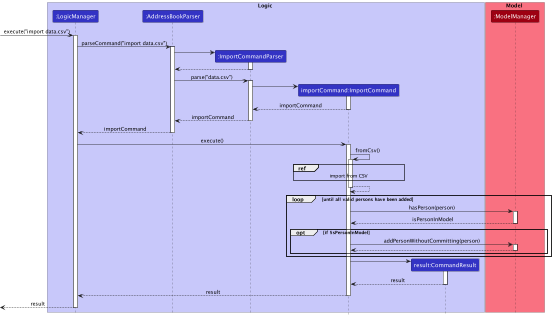

The diagram above was rendered by PlantUML. Its source (embedded in the PNG):
@startuml
!include style.puml

box Logic LOGIC_COLOR_T1
participant ":LogicManager" as LogicManager LOGIC_COLOR
participant ":AddressBookParser" as AddressBookParser LOGIC_COLOR
participant ":ImportCommandParser" as ImportCommandParser LOGIC_COLOR
participant "importCommand:ImportCommand" as ImportCommand LOGIC_COLOR
participant "result:CommandResult" as CommandResult LOGIC_COLOR
end box

box Model MODEL_COLOR_T1
participant ":ModelManager" as Model MODEL_COLOR
end box

[-> LogicManager : execute("import data.csv")
activate LogicManager

LogicManager -> AddressBookParser : parseCommand("import data.csv")
activate AddressBookParser

create ImportCommandParser
AddressBookParser -> ImportCommandParser
activate ImportCommandParser

ImportCommandParser --> AddressBookParser
deactivate ImportCommandParser

AddressBookParser -> ImportCommandParser: parse("data.csv")
activate ImportCommandParser

create ImportCommand
ImportCommandParser -> ImportCommand
activate ImportCommand

ImportCommand --> ImportCommandParser:importCommand
deactivate ImportCommand

ImportCommandParser --> AddressBookParser:importCommand
deactivate ImportCommandParser

AddressBookParser --> LogicManager:importCommand
deactivate AddressBookParser

LogicManager -> ImportCommand : execute()
activate ImportCommand

ImportCommand -> ImportCommand: fromCsv()

activate ImportCommand
ref over ImportCommand
    import from CSV
end ref
ImportCommand --> ImportCommand
deactivate ImportCommand


loop until all valid persons have been added
    ImportCommand -> Model: hasPerson(person)
    activate Model
    Model --> ImportCommand: isPersonInModel
    deactivate Model
    opt if !isPersonInModel
        ImportCommand -> Model: addPersonWithoutCommitting(person)
        activate Model
        Model --> ImportCommand:
        deactivate Model
    end
end

create CommandResult
ImportCommand -> CommandResult
activate CommandResult

CommandResult --> ImportCommand:result
deactivate CommandResult

ImportCommand --> LogicManager : result
deactivate ImportCommand


[<--LogicManager:result
deactivate LogicManager
@enduml